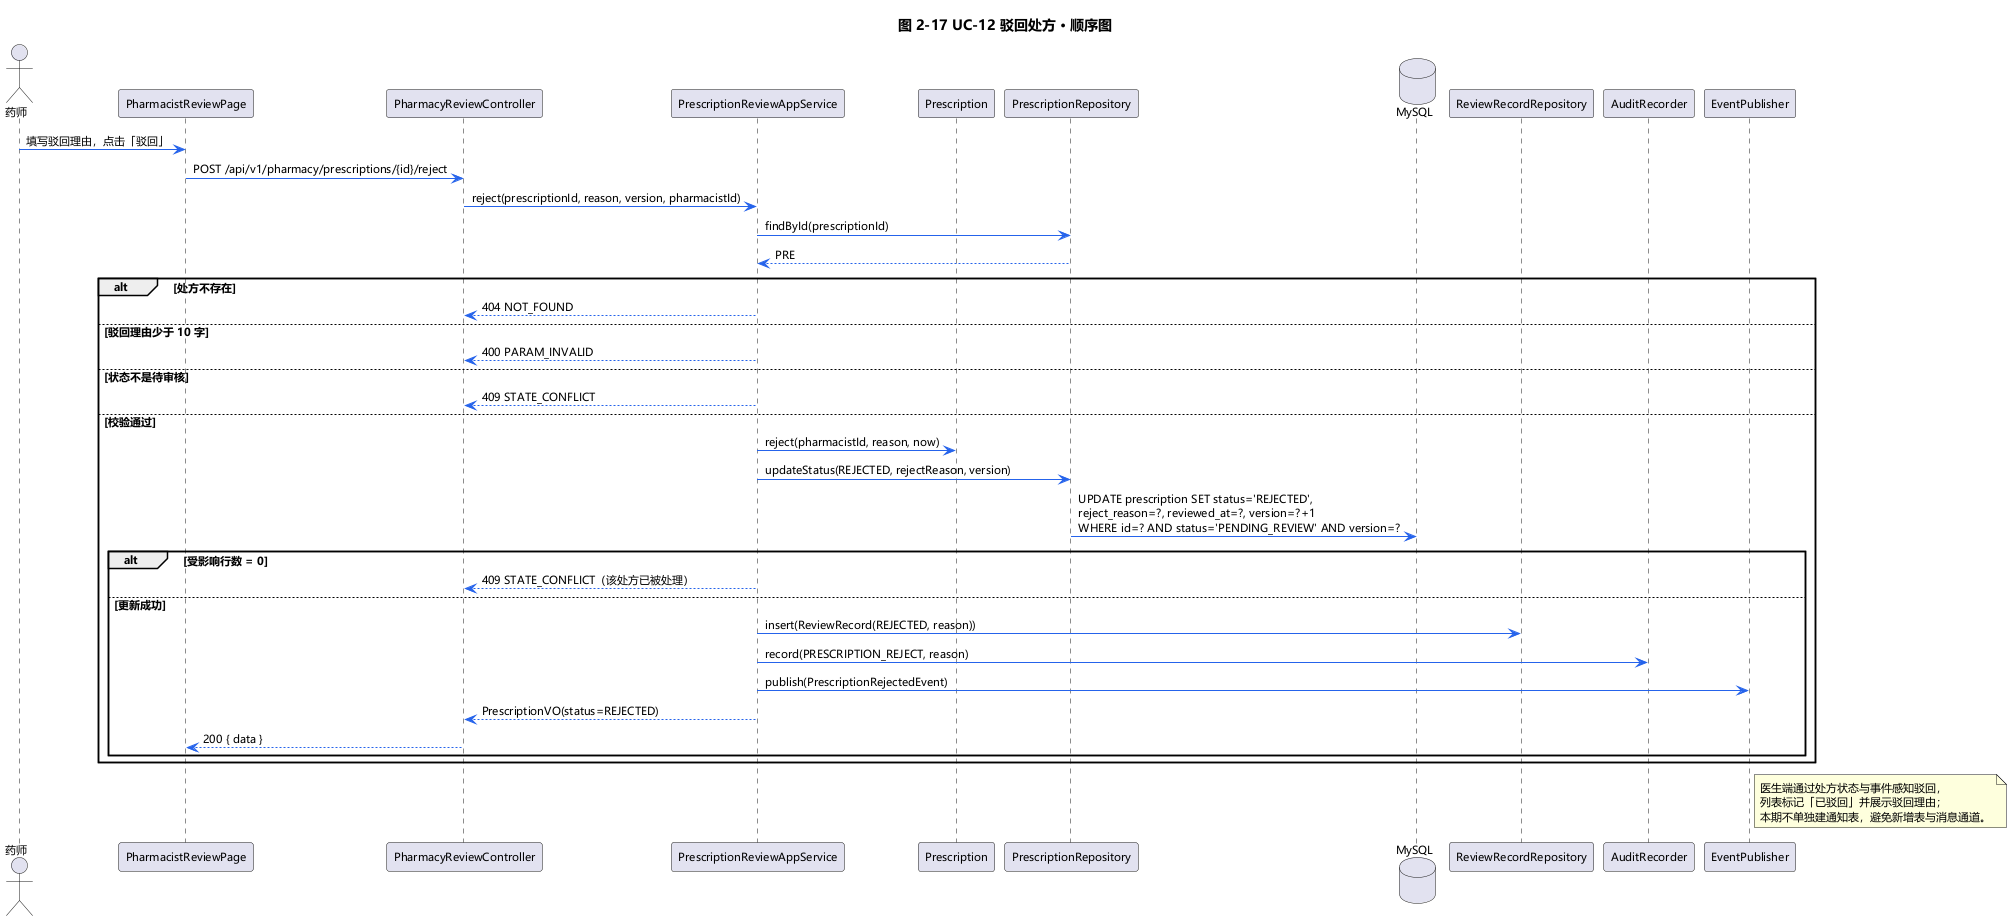

The diagram above was rendered by PlantUML. Its source (embedded in the PNG):
@startuml sequence-uc12
title 图 2-17 UC-12 驳回处方 · 顺序图

skinparam {
  DefaultFontName Microsoft YaHei
  DefaultFontSize 11
  shadowing false
  ArrowColor #2563EB
  BorderColor #94A3B8
}

actor 药师 as PH
participant "PharmacistReviewPage" as UI
participant "PharmacyReviewController" as CTRL
participant "PrescriptionReviewAppService" as SVC
participant "Prescription" as PRE
participant "PrescriptionRepository" as REPO
database "MySQL" as DB
participant "ReviewRecordRepository" as REC_REPO
participant "AuditRecorder" as AUDIT
participant "EventPublisher" as EVENT

PH -> UI : 填写驳回理由，点击「驳回」
UI -> CTRL : POST /api/v1/pharmacy/prescriptions/{id}/reject
CTRL -> SVC : reject(prescriptionId, reason, version, pharmacistId)
SVC -> REPO : findById(prescriptionId)
REPO --> SVC : PRE

alt 处方不存在
  SVC --> CTRL : 404 NOT_FOUND
else 驳回理由少于 10 字
  SVC --> CTRL : 400 PARAM_INVALID
else 状态不是待审核
  SVC --> CTRL : 409 STATE_CONFLICT
else 校验通过
  SVC -> PRE : reject(pharmacistId, reason, now)
  SVC -> REPO : updateStatus(REJECTED, rejectReason, version)
  REPO -> DB : UPDATE prescription SET status='REJECTED',\nreject_reason=?, reviewed_at=?, version=?+1\nWHERE id=? AND status='PENDING_REVIEW' AND version=?
  alt 受影响行数 = 0
    SVC --> CTRL : 409 STATE_CONFLICT（该处方已被处理）
  else 更新成功
    SVC -> REC_REPO : insert(ReviewRecord(REJECTED, reason))
    SVC -> AUDIT : record(PRESCRIPTION_REJECT, reason)
    SVC -> EVENT : publish(PrescriptionRejectedEvent)
    SVC --> CTRL : PrescriptionVO(status=REJECTED)
    CTRL --> UI : 200 { data }
  end
end

note right of EVENT
  医生端通过处方状态与事件感知驳回，
  列表标记「已驳回」并展示驳回理由；
  本期不单独建通知表，避免新增表与消息通道。
end note
@enduml